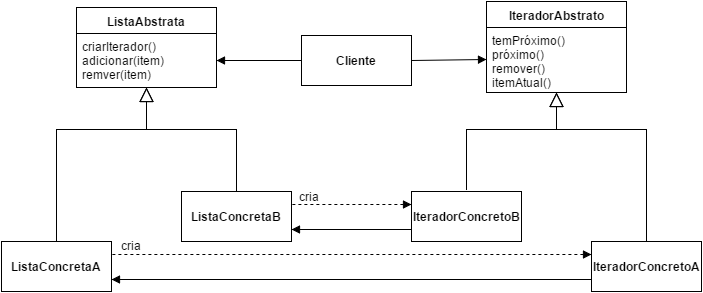

The diagram above was exported from draw.io. Its source (the exported page's mxGraphModel, read from the mxfile embedded in the PNG):
<mxGraphModel dx="790" dy="714" grid="1" gridSize="10" guides="1" tooltips="1" connect="1" arrows="1" fold="1" page="1" pageScale="1" pageWidth="826" pageHeight="1169" background="#ffffff" math="0" shadow="0">
  <root>
    <mxCell id="0" />
    <mxCell id="1" parent="0" />
    <mxCell id="2" value="&lt;b&gt;ListaAbstrata&lt;/b&gt;" style="swimlane;html=1;fontStyle=0;childLayout=stackLayout;horizontal=1;startSize=26;fillColor=none;horizontalStack=0;resizeParent=1;resizeLast=0;collapsible=1;marginBottom=0;swimlaneFillColor=#ffffff;" vertex="1" parent="1">
      <mxGeometry x="200" y="536" width="140" height="80" as="geometry" />
    </mxCell>
    <mxCell id="3" value="criarIterador()&lt;div&gt;adicionar(item)&lt;/div&gt;&lt;div&gt;remver(item)&lt;/div&gt;" style="text;html=1;strokeColor=none;fillColor=none;align=left;verticalAlign=top;spacingLeft=4;spacingRight=4;whiteSpace=wrap;overflow=hidden;rotatable=0;points=[[0,0.5],[1,0.5]];portConstraint=eastwest;" vertex="1" parent="2">
      <mxGeometry y="26" width="140" height="54" as="geometry" />
    </mxCell>
    <mxCell id="4" value="criarIterador()&lt;div&gt;adicionar(item)&lt;/div&gt;&lt;div&gt;remver(item)&lt;/div&gt;" style="text;html=1;strokeColor=none;fillColor=none;align=left;verticalAlign=top;spacingLeft=4;spacingRight=4;whiteSpace=wrap;overflow=hidden;rotatable=0;points=[[0,0.5],[1,0.5]];portConstraint=eastwest;" vertex="1" parent="1">
      <mxGeometry x="200" y="562" width="140" height="54" as="geometry" />
    </mxCell>
    <mxCell id="5" value="" style="edgeStyle=none;html=1;endSize=12;endArrow=block;endFill=0;strokeColor=#000000;entryX=0.5;entryY=1;rounded=0;" edge="1" source="14" target="2" parent="1">
      <mxGeometry x="180" y="616" width="160" as="geometry">
        <mxPoint x="180" y="718" as="sourcePoint" />
        <mxPoint x="600" y="531" as="targetPoint" />
        <Array as="points">
          <mxPoint x="180" y="658" />
          <mxPoint x="270" y="658" />
        </Array>
      </mxGeometry>
    </mxCell>
    <mxCell id="6" value="" style="edgeStyle=none;html=1;endSize=12;endArrow=block;endFill=0;strokeColor=#000000;entryX=0.5;entryY=1;rounded=0;" edge="1" source="15" target="2" parent="1">
      <mxGeometry x="270" y="616" width="160" as="geometry">
        <mxPoint x="360" y="718" as="sourcePoint" />
        <mxPoint x="170" y="368" as="targetPoint" />
        <Array as="points">
          <mxPoint x="360" y="658" />
          <mxPoint x="270" y="658" />
        </Array>
      </mxGeometry>
    </mxCell>
    <mxCell id="7" value="&lt;b&gt;IteradorAbstrato&lt;/b&gt;" style="swimlane;html=1;fontStyle=0;childLayout=stackLayout;horizontal=1;startSize=26;fillColor=none;horizontalStack=0;resizeParent=1;resizeLast=0;collapsible=1;marginBottom=0;swimlaneFillColor=#ffffff;" vertex="1" parent="1">
      <mxGeometry x="610" y="530" width="140" height="91" as="geometry" />
    </mxCell>
    <mxCell id="8" value="temPróximo()&lt;div&gt;próximo()&lt;/div&gt;&lt;div&gt;remover()&lt;/div&gt;&lt;div&gt;itemAtual()&lt;/div&gt;" style="text;html=1;strokeColor=none;fillColor=none;align=left;verticalAlign=top;spacingLeft=4;spacingRight=4;whiteSpace=wrap;overflow=hidden;rotatable=0;points=[[0,0.5],[1,0.5]];portConstraint=eastwest;" vertex="1" parent="7">
      <mxGeometry y="26" width="140" height="64" as="geometry" />
    </mxCell>
    <mxCell id="9" value="temPróximo()&lt;div&gt;próximo()&lt;/div&gt;&lt;div&gt;remover()&lt;/div&gt;&lt;div&gt;itemAtual()&lt;/div&gt;" style="text;html=1;strokeColor=none;fillColor=none;align=left;verticalAlign=top;spacingLeft=4;spacingRight=4;whiteSpace=wrap;overflow=hidden;rotatable=0;points=[[0,0.5],[1,0.5]];portConstraint=eastwest;" vertex="1" parent="1">
      <mxGeometry x="610" y="556" width="140" height="64" as="geometry" />
    </mxCell>
    <mxCell id="10" value="" style="edgeStyle=none;html=1;endSize=12;endArrow=block;endFill=0;strokeColor=#000000;exitX=0.5;exitY=0;entryX=0.5;entryY=1;rounded=0;" edge="1" target="7" parent="1">
      <mxGeometry x="590" y="618" width="160" as="geometry">
        <mxPoint x="590" y="718" as="sourcePoint" />
        <mxPoint x="1010" y="531" as="targetPoint" />
        <Array as="points">
          <mxPoint x="590" y="658" />
          <mxPoint x="680" y="658" />
        </Array>
      </mxGeometry>
    </mxCell>
    <mxCell id="11" value="" style="edgeStyle=none;html=1;endSize=12;endArrow=block;endFill=0;strokeColor=#000000;exitX=0.5;exitY=0;entryX=0.5;entryY=1;rounded=0;" edge="1" source="17" target="7" parent="1">
      <mxGeometry x="680" y="618" width="160" as="geometry">
        <mxPoint x="770" y="718" as="sourcePoint" />
        <mxPoint x="580" y="368" as="targetPoint" />
        <Array as="points">
          <mxPoint x="770" y="658" />
          <mxPoint x="680" y="658" />
        </Array>
      </mxGeometry>
    </mxCell>
    <mxCell id="12" value="" style="endArrow=none;startArrow=block;endFill=0;startFill=1;html=1;strokeColor=#000000;entryX=0;entryY=0.5;exitX=1;exitY=0.5;" edge="1" source="4" target="18" parent="1">
      <mxGeometry x="340" y="589" width="160" as="geometry">
        <mxPoint x="100" y="368" as="sourcePoint" />
        <mxPoint x="410" y="589" as="targetPoint" />
      </mxGeometry>
    </mxCell>
    <mxCell id="13" value="" style="endArrow=none;startArrow=block;endFill=0;startFill=1;html=1;strokeColor=#000000;exitX=0;exitY=0.5;entryX=1;entryY=0.5;" edge="1" source="9" target="18" parent="1">
      <mxGeometry x="480" y="458" width="160" as="geometry">
        <mxPoint x="480" y="471" as="sourcePoint" />
        <mxPoint x="550" y="589" as="targetPoint" />
      </mxGeometry>
    </mxCell>
    <mxCell id="14" value="&lt;b&gt;ListaConcretaA&lt;/b&gt;" style="html=1;" vertex="1" parent="1">
      <mxGeometry x="125" y="770" width="110" height="50" as="geometry" />
    </mxCell>
    <mxCell id="15" value="&lt;b&gt;ListaConcretaB&lt;/b&gt;" style="html=1;" vertex="1" parent="1">
      <mxGeometry x="305" y="720" width="110" height="50" as="geometry" />
    </mxCell>
    <mxCell id="16" value="&lt;b&gt;IteradorConcretoB&lt;/b&gt;" style="html=1;" vertex="1" parent="1">
      <mxGeometry x="535" y="720" width="110" height="50" as="geometry" />
    </mxCell>
    <mxCell id="17" value="&lt;b&gt;IteradorConcretoA&lt;/b&gt;" style="html=1;" vertex="1" parent="1">
      <mxGeometry x="715" y="770" width="110" height="50" as="geometry" />
    </mxCell>
    <mxCell id="18" value="&lt;b&gt;Cliente&lt;/b&gt;" style="html=1;" vertex="1" parent="1">
      <mxGeometry x="425" y="564" width="110" height="50" as="geometry" />
    </mxCell>
    <mxCell id="19" value="" style="endArrow=none;startArrow=block;endFill=0;startFill=1;html=1;strokeColor=#000000;entryX=0;entryY=0.75;exitX=1;exitY=0.75;" edge="1" source="15" target="16" parent="1">
      <mxGeometry x="438" y="810" width="160" as="geometry">
        <mxPoint x="438" y="810" as="sourcePoint" />
        <mxPoint x="523" y="810" as="targetPoint" />
      </mxGeometry>
    </mxCell>
    <mxCell id="20" value="" style="endArrow=none;startArrow=block;endFill=0;startFill=1;html=1;strokeColor=#000000;exitX=0;exitY=0.25;entryX=1;entryY=0.25;dashed=1;" edge="1" source="16" target="15" parent="1">
      <mxGeometry x="380" y="570" width="160" as="geometry">
        <mxPoint x="510" y="700" as="sourcePoint" />
        <mxPoint x="435" y="701" as="targetPoint" />
      </mxGeometry>
    </mxCell>
    <mxCell id="21" value="cria" style="text;html=1;resizable=0;points=[];align=center;verticalAlign=middle;labelBackgroundColor=#ffffff;" vertex="1" connectable="0" parent="20">
      <mxGeometry relative="1" as="geometry">
        <mxPoint x="-43" y="-9" as="offset" />
      </mxGeometry>
    </mxCell>
    <mxCell id="22" value="cria" style="text;html=1;resizable=0;points=[];align=center;verticalAlign=middle;labelBackgroundColor=#ffffff;" vertex="1" connectable="0" parent="1">
      <mxGeometry x="432" y="724" as="geometry">
        <mxPoint x="-43" y="-9" as="offset" />
      </mxGeometry>
    </mxCell>
    <mxCell id="23" value="" style="endArrow=none;startArrow=block;endFill=0;startFill=1;html=1;strokeColor=#000000;entryX=0;entryY=0.75;exitX=1;exitY=0.75;" edge="1" source="14" target="17" parent="1">
      <mxGeometry x="443" y="884" width="160" as="geometry">
        <mxPoint x="420" y="832" as="sourcePoint" />
        <mxPoint x="540" y="832" as="targetPoint" />
      </mxGeometry>
    </mxCell>
    <mxCell id="24" value="" style="endArrow=none;startArrow=block;endFill=0;startFill=1;html=1;strokeColor=#000000;exitX=0;exitY=0.25;entryX=1;entryY=0.25;dashed=1;" edge="1" source="17" target="14" parent="1">
      <mxGeometry x="385" y="644" width="160" as="geometry">
        <mxPoint x="540" y="807" as="sourcePoint" />
        <mxPoint x="420" y="807" as="targetPoint" />
      </mxGeometry>
    </mxCell>
    <mxCell id="25" value="cria" style="text;html=1;resizable=0;points=[];align=center;verticalAlign=middle;labelBackgroundColor=#ffffff;" vertex="1" connectable="0" parent="24">
      <mxGeometry relative="1" as="geometry">
        <mxPoint x="-221" y="-10" as="offset" />
      </mxGeometry>
    </mxCell>
    <mxCell id="26" value="cria" style="text;html=1;resizable=0;points=[];align=center;verticalAlign=middle;labelBackgroundColor=#ffffff;" vertex="1" connectable="0" parent="1">
      <mxGeometry x="254" y="773" as="geometry">
        <mxPoint x="-221" y="-10" as="offset" />
      </mxGeometry>
    </mxCell>
  </root>
</mxGraphModel>